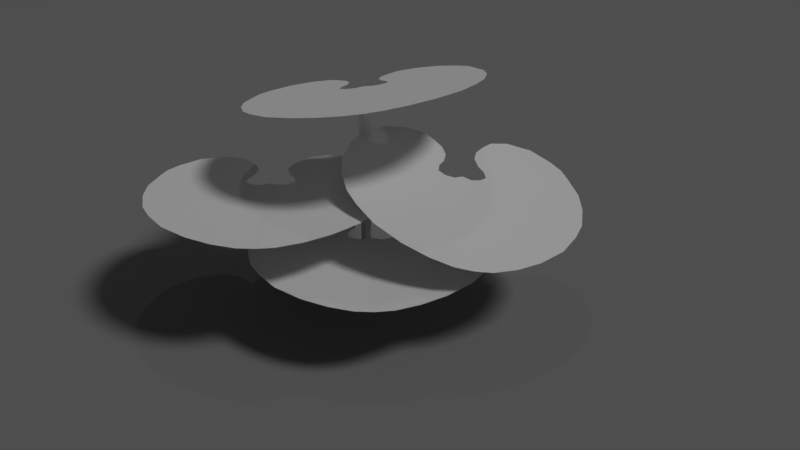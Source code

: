 # Source: RV_JAOP_15.blend  (saved by Blender 2.79.0; exported with 4.5.12 LTS)
import bpy
from mathutils import Matrix  # noqa: F401  (used for matrix-valued properties, if any)

bpy.ops.wm.read_factory_settings(use_empty=True)
scene = bpy.context.scene
scene.name = 'Scene'

# ---- collections
col_collection_1 = bpy.data.collections.new('Collection 1'); scene.collection.children.link(col_collection_1)

# ---- materials (node trees are filled in below, after node groups)
mat_material = bpy.data.materials.new('Material')
mat_material.alpha_threshold = 0.0
mat_material.use_transparent_shadow = False
mat_material.diffuse_color = (0.2396, 0.2396, 0.2396, 1.0)
mat_material.roughness = 0.5
mat_material.line_color = (0.0, 0.0, 0.0, 1.0)
mat_material_002 = bpy.data.materials.new('Material.002')
mat_material_002.alpha_threshold = 0.0
mat_material_002.use_transparent_shadow = False
mat_material_002.roughness = 0.5
mat_material_001 = bpy.data.materials.new('Material.001')
mat_material_001.alpha_threshold = 0.0
mat_material_001.use_transparent_shadow = False
mat_material_001.roughness = 0.5

# ---- material node trees

# ---- world
world_world = bpy.data.worlds.new('World'); scene.world = world_world
world_world.color = (0.05088, 0.05088, 0.05088)
world_world.use_sun_shadow = False
world_world.sun_shadow_jitter_overblur = 0.0
world_world.cycles.sampling_method = 'MANUAL'

# ---- cameras
cam_camera = bpy.data.cameras.new('Camera')
cam_camera.clip_end = 100.0
cam_camera.lens = 35.0
cam_camera.sensor_width = 32.0
cam_camera.sensor_height = 18.0
cam_camera.ortho_scale = 7.314
cam_camera.dof.focus_distance = 0.0
cam_camera.dof.aperture_fstop = 128.0

# ---- lights
light_spot = bpy.data.lights.new('Spot', 'SPOT')
light_spot.transmission_factor = 0.0
light_spot.energy = 500.0
light_spot.shadow_buffer_clip_start = 0.5
light_spot.shadow_soft_size = 0.1
light_spot.shadow_maximum_resolution = 0.006
light_spot.use_absolute_resolution = True
light_lamp = bpy.data.lights.new('Lamp', 'SUN')
light_lamp.transmission_factor = 0.0
light_lamp.cutoff_distance = 30.0
light_lamp.angle = 0.1993
light_lamp.energy = 1.0
light_lamp.shadow_buffer_clip_start = 1.001
light_lamp.shadow_soft_size = 0.1
light_lamp.shadow_cascade_max_distance = 1000.0

# ---- meshes
me_plane_008 = bpy.data.meshes.new('Plane.008')
me_plane_008.from_pydata([(-1.0, -1.0, 0.0), (1.0, -1.0, 0.0), (-1.0, 1.0, 0.0), (1.0, 1.0, 0.0)], [], [(0, 1, 3, 2)])
me_plane_008.materials.append(mat_material)
me_plane_008.use_remesh_preserve_volume = False
me_plane_008.use_remesh_preserve_attributes = False
me_plane_008.use_mirror_vertex_groups = False
me_plane_008.update()
me_cube_001 = bpy.data.meshes.new('Cube.001')
me_cube_001.from_pydata([(-1.0, -1.0, -1.0), (-1.0, -1.0, 1.0), (-1.0, 1.0, -1.0), (-1.0, 1.0, 1.0), (1.0, -1.0, -1.0), (1.0, -1.0, 1.0), (1.0, 1.0, -1.0), (1.0, 1.0, 1.0), (-0.7579, -0.7579, 0.04825), (-0.7579, 1.242, 0.04825), (1.242, 1.242, 0.04825), (1.242, -0.7579, 0.04825), (-0.7579, -0.7579, 0.5076), (-0.7579, 1.242, 0.5076), (1.242, 1.242, 0.5076), (1.242, -0.7579, 0.5076)], [], [(12, 1, 3, 13), (13, 3, 7, 14), (14, 7, 5, 15), (15, 5, 1, 12), (2, 6, 4, 0), (7, 3, 1, 5), (4, 11, 8, 0), (6, 10, 11, 4), (2, 9, 10, 6), (0, 8, 9, 2), (11, 15, 12, 8), (10, 14, 15, 11), (9, 13, 14, 10), (8, 12, 13, 9)])
_uv = me_cube_001.uv_layers.new(name='UVMap')
_uv.uv.foreach_set('vector', [0.02565, 0.04255, 0.02565, 0.03959, 0.305, 0.03959, 0.305, 0.04255, 0.02655, 0.04246, 0.02655, 0.03951, 0.3059, 0.03951, 0.3059, 0.04246, 0.3039, 0.04838, 0.3039, 0.05134, 0.02451, 0.05134, 0.02451, 0.04838, 0.3039, 0.04838, 0.3039, 0.05134, 0.02459, 0.05134, 0.02459, 0.04838, 0.3058, 0.05134, 0.02648, 0.05134, 0.02648, 0.03951, 0.3058, 0.03951, 0.3039, 0.05134, 0.02451, 0.05134, 0.02451, 0.03951, 0.3039, 0.03951, 0.3039, 0.03951, 0.3039, 0.04543, 0.02459, 0.04543, 0.02459, 0.03951, 0.3039, 0.03951, 0.3039, 0.04543, 0.02451, 0.04543, 0.02451, 0.03951, 0.02655, 0.05134, 0.02655, 0.04542, 0.3059, 0.04542, 0.3059, 0.05134, 0.02565, 0.05143, 0.02565, 0.04551, 0.305, 0.04551, 0.305, 0.05143, 0.3039, 0.04543, 0.3039, 0.04838, 0.02459, 0.04838, 0.02459, 0.04543, 0.3039, 0.04543, 0.3039, 0.04838, 0.02451, 0.04838, 0.02451, 0.04543, 0.02655, 0.04542, 0.02655, 0.04246, 0.3059, 0.04246, 0.3059, 0.04542, 0.02565, 0.04551, 0.02565, 0.04255, 0.305, 0.04255, 0.305, 0.04551])
me_cube_001.materials.append(mat_material_002)
me_cube_001.use_remesh_preserve_volume = False
me_cube_001.use_remesh_preserve_attributes = False
me_cube_001.use_mirror_vertex_groups = False
me_cube_001.update()
me_plane_007 = bpy.data.meshes.new('Plane.007')
me_plane_007.from_pydata([(-1.256, -1.146, 0.01743), (-0.9915, -1.369, 0.01743), (0.0707, 1.382, 0.01743), (0.0707, -0.4732, 0.01743), (-0.1651, 1.359, 0.01743), (-0.0459, -0.4183, 0.01743), (-0.4691, 1.246, 0.01743), (-0.1669, -0.4468, 0.01743), (-0.7849, 1.062, 0.01743), (-0.2535, -0.5224, 0.01743), (-1.118, 0.7769, 0.01743), (-0.2353, -0.6536, 0.01743), (-1.336, 0.4599, 0.01743), (-0.169, -0.7597, 0.01743), (-1.464, 0.2022, 0.01743), (-0.1308, -0.93, 0.01743), (-1.539, -0.1475, 0.01743), (-0.1719, -1.095, 0.01743), (-1.541, -0.4629, 0.01743), (-0.2845, -1.253, 0.01743), (-1.448, -0.7991, 0.01743), (-0.41, -1.378, 0.01743), (-1.385, -0.9827, 0.01743), (-0.6541, -1.446, 0.01743)], [], [(5, 3, 2, 4), (7, 5, 4, 6), (9, 7, 6, 8), (11, 9, 8, 10), (13, 11, 10, 12), (15, 13, 12, 14), (17, 15, 14, 16), (19, 17, 16, 18), (21, 19, 18, 20), (23, 21, 20, 22), (1, 23, 22, 0)])
_uv = me_plane_007.uv_layers.new(name='UVMap')
_uv.uv.foreach_set('vector', [0.1573, 0.1701, 0.1683, 0.1647, 0.1709, 0.3404, 0.1485, 0.3386, 0.1458, 0.1676, 0.1573, 0.1701, 0.1485, 0.3386, 0.1196, 0.3283, 0.1375, 0.1605, 0.1458, 0.1676, 0.1196, 0.3283, 0.08942, 0.3113, 0.1391, 0.1481, 0.1375, 0.1605, 0.08942, 0.3113, 0.05751, 0.2848, 0.1451, 0.1378, 0.1391, 0.1481, 0.05751, 0.2848, 0.03637, 0.2551, 0.1484, 0.1216, 0.1451, 0.1378, 0.03637, 0.2551, 0.02385, 0.2308, 0.1443, 0.1061, 0.1484, 0.1216, 0.02385, 0.2308, 0.01629, 0.1978, 0.1334, 0.09125, 0.1443, 0.1061, 0.01629, 0.1978, 0.01556, 0.168, 0.1213, 0.07959, 0.1334, 0.09125, 0.01556, 0.168, 0.02391, 0.136, 0.09809, 0.07355, 0.1213, 0.07959, 0.02391, 0.136, 0.02954, 0.1185, 0.06626, 0.08138, 0.09809, 0.07355, 0.02954, 0.1185, 0.04158, 0.1029])
me_plane_007.materials.append(mat_material_001)
me_plane_007.use_remesh_preserve_volume = False
me_plane_007.use_remesh_preserve_attributes = False
me_plane_007.use_mirror_vertex_groups = False
me_plane_007.update()
me_plane_006 = bpy.data.meshes.new('Plane.006')
me_plane_006.from_pydata([(-1.256, -1.146, 0.01743), (-0.9915, -1.369, 0.01743), (0.0707, 1.382, 0.01743), (0.0707, -0.4732, 0.01743), (-0.1651, 1.359, 0.01743), (-0.0459, -0.4183, 0.01743), (-0.4691, 1.246, 0.01743), (-0.1669, -0.4468, 0.01743), (-0.7849, 1.062, 0.01743), (-0.2535, -0.5224, 0.01743), (-1.118, 0.7769, 0.01743), (-0.2353, -0.6536, 0.01743), (-1.336, 0.4599, 0.01743), (-0.169, -0.7597, 0.01743), (-1.464, 0.2022, 0.01743), (-0.1308, -0.93, 0.01743), (-1.539, -0.1475, 0.01743), (-0.1719, -1.095, 0.01743), (-1.541, -0.4629, 0.01743), (-0.2845, -1.253, 0.01743), (-1.448, -0.7991, 0.01743), (-0.41, -1.378, 0.01743), (-1.385, -0.9827, 0.01743), (-0.6541, -1.446, 0.01743)], [], [(5, 3, 2, 4), (7, 5, 4, 6), (9, 7, 6, 8), (11, 9, 8, 10), (13, 11, 10, 12), (15, 13, 12, 14), (17, 15, 14, 16), (19, 17, 16, 18), (21, 19, 18, 20), (23, 21, 20, 22), (1, 23, 22, 0)])
_uv = me_plane_006.uv_layers.new(name='UVMap')
_uv.uv.foreach_set('vector', [0.1586, 0.1695, 0.1694, 0.1638, 0.1778, 0.3403, 0.1553, 0.3392, 0.1469, 0.1674, 0.1586, 0.1695, 0.1553, 0.3392, 0.1258, 0.3299, 0.1384, 0.1606, 0.1469, 0.1674, 0.1258, 0.3299, 0.09493, 0.3137, 0.1395, 0.148, 0.1384, 0.1606, 0.09493, 0.3137, 0.06198, 0.2881, 0.1452, 0.1375, 0.1395, 0.148, 0.06198, 0.2881, 0.03975, 0.2589, 0.148, 0.1211, 0.1452, 0.1375, 0.03975, 0.2589, 0.02637, 0.235, 0.1434, 0.1056, 0.148, 0.1211, 0.02637, 0.235, 0.01768, 0.2021, 0.1319, 0.09106, 0.1434, 0.1056, 0.01768, 0.2021, 0.01596, 0.1721, 0.1194, 0.07974, 0.1319, 0.09106, 0.01596, 0.1721, 0.02331, 0.1397, 0.09584, 0.07443, 0.1194, 0.07974, 0.02331, 0.1397, 0.02839, 0.1219, 0.06409, 0.08335, 0.09584, 0.07443, 0.02839, 0.1219, 0.03998, 0.1058])
me_plane_006.materials.append(mat_material_001)
me_plane_006.use_remesh_preserve_volume = False
me_plane_006.use_remesh_preserve_attributes = False
me_plane_006.use_mirror_vertex_groups = False
me_plane_006.update()
me_plane_005 = bpy.data.meshes.new('Plane.005')
me_plane_005.from_pydata([(-1.256, -1.146, 0.01743), (-0.9915, -1.369, 0.01743), (0.0707, 1.382, 0.01743), (0.0707, -0.4732, 0.01743), (-0.1651, 1.359, 0.01743), (-0.0459, -0.4183, 0.01743), (-0.4691, 1.246, 0.01743), (-0.1669, -0.4468, 0.01743), (-0.7849, 1.062, 0.01743), (-0.2535, -0.5224, 0.01743), (-1.118, 0.7769, 0.01743), (-0.2353, -0.6536, 0.01743), (-1.336, 0.4599, 0.01743), (-0.169, -0.7597, 0.01743), (-1.464, 0.2022, 0.01743), (-0.1308, -0.93, 0.01743), (-1.539, -0.1475, 0.01743), (-0.1719, -1.095, 0.01743), (-1.541, -0.4629, 0.01743), (-0.2845, -1.253, 0.01743), (-1.448, -0.7991, 0.01743), (-0.41, -1.378, 0.01743), (-1.385, -0.9827, 0.01743), (-0.6541, -1.446, 0.01743)], [], [(5, 3, 2, 4), (7, 5, 4, 6), (9, 7, 6, 8), (11, 9, 8, 10), (13, 11, 10, 12), (15, 13, 12, 14), (17, 15, 14, 16), (19, 17, 16, 18), (21, 19, 18, 20), (23, 21, 20, 22), (1, 23, 22, 0)])
_uv = me_plane_005.uv_layers.new(name='UVMap')
_uv.uv.foreach_set('vector', [0.1573, 0.1701, 0.1683, 0.1647, 0.1709, 0.3404, 0.1485, 0.3386, 0.1458, 0.1676, 0.1573, 0.1701, 0.1485, 0.3386, 0.1196, 0.3283, 0.1375, 0.1605, 0.1458, 0.1676, 0.1196, 0.3283, 0.08942, 0.3113, 0.1391, 0.1481, 0.1375, 0.1605, 0.08942, 0.3113, 0.05751, 0.2848, 0.1451, 0.1378, 0.1391, 0.1481, 0.05751, 0.2848, 0.03637, 0.2551, 0.1484, 0.1216, 0.1451, 0.1378, 0.03637, 0.2551, 0.02385, 0.2308, 0.1443, 0.1061, 0.1484, 0.1216, 0.02385, 0.2308, 0.01629, 0.1978, 0.1334, 0.09125, 0.1443, 0.1061, 0.01629, 0.1978, 0.01556, 0.168, 0.1213, 0.07959, 0.1334, 0.09125, 0.01556, 0.168, 0.02391, 0.136, 0.09809, 0.07355, 0.1213, 0.07959, 0.02391, 0.136, 0.02954, 0.1185, 0.06626, 0.08138, 0.09809, 0.07355, 0.02954, 0.1185, 0.04158, 0.1029])
me_plane_005.materials.append(mat_material_001)
me_plane_005.use_remesh_preserve_volume = False
me_plane_005.use_remesh_preserve_attributes = False
me_plane_005.use_mirror_vertex_groups = False
me_plane_005.update()
me_plane_004 = bpy.data.meshes.new('Plane.004')
me_plane_004.from_pydata([(-1.256, -1.146, 0.01743), (-0.9915, -1.369, 0.01743), (0.0707, 1.382, 0.01743), (0.0707, -0.4732, 0.01743), (-0.1651, 1.359, 0.01743), (-0.0459, -0.4183, 0.01743), (-0.4691, 1.246, 0.01743), (-0.1669, -0.4468, 0.01743), (-0.7849, 1.062, 0.01743), (-0.2535, -0.5224, 0.01743), (-1.118, 0.7769, 0.01743), (-0.2353, -0.6536, 0.01743), (-1.336, 0.4599, 0.01743), (-0.169, -0.7597, 0.01743), (-1.464, 0.2022, 0.01743), (-0.1308, -0.93, 0.01743), (-1.539, -0.1475, 0.01743), (-0.1719, -1.095, 0.01743), (-1.541, -0.4629, 0.01743), (-0.2845, -1.253, 0.01743), (-1.448, -0.7991, 0.01743), (-0.41, -1.378, 0.01743), (-1.385, -0.9827, 0.01743), (-0.6541, -1.446, 0.01743)], [], [(5, 3, 2, 4), (7, 5, 4, 6), (9, 7, 6, 8), (11, 9, 8, 10), (13, 11, 10, 12), (15, 13, 12, 14), (17, 15, 14, 16), (19, 17, 16, 18), (21, 19, 18, 20), (23, 21, 20, 22), (1, 23, 22, 0)])
_uv = me_plane_004.uv_layers.new(name='UVMap')
_uv.uv.foreach_set('vector', [0.1586, 0.1695, 0.1694, 0.1638, 0.1778, 0.3403, 0.1553, 0.3392, 0.1469, 0.1674, 0.1586, 0.1695, 0.1553, 0.3392, 0.1258, 0.3299, 0.1384, 0.1606, 0.1469, 0.1674, 0.1258, 0.3299, 0.09493, 0.3137, 0.1395, 0.148, 0.1384, 0.1606, 0.09493, 0.3137, 0.06198, 0.2881, 0.1452, 0.1375, 0.1395, 0.148, 0.06198, 0.2881, 0.03975, 0.2589, 0.148, 0.1211, 0.1452, 0.1375, 0.03975, 0.2589, 0.02637, 0.235, 0.1434, 0.1056, 0.148, 0.1211, 0.02637, 0.235, 0.01768, 0.2021, 0.1319, 0.09106, 0.1434, 0.1056, 0.01768, 0.2021, 0.01596, 0.1721, 0.1194, 0.07974, 0.1319, 0.09106, 0.01596, 0.1721, 0.02331, 0.1397, 0.09584, 0.07443, 0.1194, 0.07974, 0.02331, 0.1397, 0.02839, 0.1219, 0.06409, 0.08335, 0.09584, 0.07443, 0.02839, 0.1219, 0.03998, 0.1058])
me_plane_004.materials.append(mat_material_001)
me_plane_004.use_remesh_preserve_volume = False
me_plane_004.use_remesh_preserve_attributes = False
me_plane_004.use_mirror_vertex_groups = False
me_plane_004.update()
me_plane_003 = bpy.data.meshes.new('Plane.003')
me_plane_003.from_pydata([(-1.256, -1.146, 0.01743), (-0.9915, -1.369, 0.01743), (0.0707, 1.382, 0.01743), (0.0707, -0.4732, 0.01743), (-0.1651, 1.359, 0.01743), (-0.0459, -0.4183, 0.01743), (-0.4691, 1.246, 0.01743), (-0.1669, -0.4468, 0.01743), (-0.7849, 1.062, 0.01743), (-0.2535, -0.5224, 0.01743), (-1.118, 0.7769, 0.01743), (-0.2353, -0.6536, 0.01743), (-1.336, 0.4599, 0.01743), (-0.169, -0.7597, 0.01743), (-1.464, 0.2022, 0.01743), (-0.1308, -0.93, 0.01743), (-1.539, -0.1475, 0.01743), (-0.1719, -1.095, 0.01743), (-1.541, -0.4629, 0.01743), (-0.2845, -1.253, 0.01743), (-1.448, -0.7991, 0.01743), (-0.41, -1.378, 0.01743), (-1.385, -0.9827, 0.01743), (-0.6541, -1.446, 0.01743)], [], [(5, 3, 2, 4), (7, 5, 4, 6), (9, 7, 6, 8), (11, 9, 8, 10), (13, 11, 10, 12), (15, 13, 12, 14), (17, 15, 14, 16), (19, 17, 16, 18), (21, 19, 18, 20), (23, 21, 20, 22), (1, 23, 22, 0)])
_uv = me_plane_003.uv_layers.new(name='UVMap')
_uv.uv.foreach_set('vector', [0.1573, 0.1701, 0.1683, 0.1647, 0.1709, 0.3404, 0.1485, 0.3386, 0.1458, 0.1676, 0.1573, 0.1701, 0.1485, 0.3386, 0.1196, 0.3283, 0.1375, 0.1605, 0.1458, 0.1676, 0.1196, 0.3283, 0.08942, 0.3113, 0.1391, 0.1481, 0.1375, 0.1605, 0.08942, 0.3113, 0.05751, 0.2848, 0.1451, 0.1378, 0.1391, 0.1481, 0.05751, 0.2848, 0.03637, 0.2551, 0.1484, 0.1216, 0.1451, 0.1378, 0.03637, 0.2551, 0.02385, 0.2308, 0.1443, 0.1061, 0.1484, 0.1216, 0.02385, 0.2308, 0.01629, 0.1978, 0.1334, 0.09125, 0.1443, 0.1061, 0.01629, 0.1978, 0.01556, 0.168, 0.1213, 0.07959, 0.1334, 0.09125, 0.01556, 0.168, 0.02391, 0.136, 0.09809, 0.07355, 0.1213, 0.07959, 0.02391, 0.136, 0.02954, 0.1185, 0.06626, 0.08138, 0.09809, 0.07355, 0.02954, 0.1185, 0.04158, 0.1029])
me_plane_003.materials.append(mat_material_001)
me_plane_003.use_remesh_preserve_volume = False
me_plane_003.use_remesh_preserve_attributes = False
me_plane_003.use_mirror_vertex_groups = False
me_plane_003.update()
me_plane_002 = bpy.data.meshes.new('Plane.002')
me_plane_002.from_pydata([(-1.256, -1.146, 0.01743), (-0.9915, -1.369, 0.01743), (0.0707, 1.382, 0.01743), (0.0707, -0.4732, 0.01743), (-0.1651, 1.359, 0.01743), (-0.0459, -0.4183, 0.01743), (-0.4691, 1.246, 0.01743), (-0.1669, -0.4468, 0.01743), (-0.7849, 1.062, 0.01743), (-0.2535, -0.5224, 0.01743), (-1.118, 0.7769, 0.01743), (-0.2353, -0.6536, 0.01743), (-1.336, 0.4599, 0.01743), (-0.169, -0.7597, 0.01743), (-1.464, 0.2022, 0.01743), (-0.1308, -0.93, 0.01743), (-1.539, -0.1475, 0.01743), (-0.1719, -1.095, 0.01743), (-1.541, -0.4629, 0.01743), (-0.2845, -1.253, 0.01743), (-1.448, -0.7991, 0.01743), (-0.41, -1.378, 0.01743), (-1.385, -0.9827, 0.01743), (-0.6541, -1.446, 0.01743)], [], [(5, 3, 2, 4), (7, 5, 4, 6), (9, 7, 6, 8), (11, 9, 8, 10), (13, 11, 10, 12), (15, 13, 12, 14), (17, 15, 14, 16), (19, 17, 16, 18), (21, 19, 18, 20), (23, 21, 20, 22), (1, 23, 22, 0)])
_uv = me_plane_002.uv_layers.new(name='UVMap')
_uv.uv.foreach_set('vector', [0.1586, 0.1695, 0.1694, 0.1638, 0.1778, 0.3403, 0.1553, 0.3392, 0.1469, 0.1674, 0.1586, 0.1695, 0.1553, 0.3392, 0.1258, 0.3299, 0.1384, 0.1606, 0.1469, 0.1674, 0.1258, 0.3299, 0.09493, 0.3137, 0.1395, 0.148, 0.1384, 0.1606, 0.09493, 0.3137, 0.06198, 0.2881, 0.1452, 0.1375, 0.1395, 0.148, 0.06198, 0.2881, 0.03975, 0.2589, 0.148, 0.1211, 0.1452, 0.1375, 0.03975, 0.2589, 0.02637, 0.235, 0.1434, 0.1056, 0.148, 0.1211, 0.02637, 0.235, 0.01768, 0.2021, 0.1319, 0.09106, 0.1434, 0.1056, 0.01768, 0.2021, 0.01596, 0.1721, 0.1194, 0.07974, 0.1319, 0.09106, 0.01596, 0.1721, 0.02331, 0.1397, 0.09584, 0.07443, 0.1194, 0.07974, 0.02331, 0.1397, 0.02839, 0.1219, 0.06409, 0.08335, 0.09584, 0.07443, 0.02839, 0.1219, 0.03998, 0.1058])
me_plane_002.materials.append(mat_material_001)
me_plane_002.use_remesh_preserve_volume = False
me_plane_002.use_remesh_preserve_attributes = False
me_plane_002.use_mirror_vertex_groups = False
me_plane_002.update()
me_plane_001 = bpy.data.meshes.new('Plane.001')
me_plane_001.from_pydata([(-1.256, -1.146, 0.01743), (-0.9915, -1.369, 0.01743), (0.0707, 1.382, 0.01743), (0.0707, -0.4732, 0.01743), (-0.1651, 1.359, 0.01743), (-0.0459, -0.4183, 0.01743), (-0.4691, 1.246, 0.01743), (-0.1669, -0.4468, 0.01743), (-0.7849, 1.062, 0.01743), (-0.2535, -0.5224, 0.01743), (-1.118, 0.7769, 0.01743), (-0.2353, -0.6536, 0.01743), (-1.336, 0.4599, 0.01743), (-0.169, -0.7597, 0.01743), (-1.464, 0.2022, 0.01743), (-0.1308, -0.93, 0.01743), (-1.539, -0.1475, 0.01743), (-0.1719, -1.095, 0.01743), (-1.541, -0.4629, 0.01743), (-0.2845, -1.253, 0.01743), (-1.448, -0.7991, 0.01743), (-0.41, -1.378, 0.01743), (-1.385, -0.9827, 0.01743), (-0.6541, -1.446, 0.01743)], [], [(5, 3, 2, 4), (7, 5, 4, 6), (9, 7, 6, 8), (11, 9, 8, 10), (13, 11, 10, 12), (15, 13, 12, 14), (17, 15, 14, 16), (19, 17, 16, 18), (21, 19, 18, 20), (23, 21, 20, 22), (1, 23, 22, 0)])
_uv = me_plane_001.uv_layers.new(name='UVMap')
_uv.uv.foreach_set('vector', [0.1586, 0.1695, 0.1694, 0.1638, 0.1778, 0.3403, 0.1553, 0.3392, 0.1469, 0.1674, 0.1586, 0.1695, 0.1553, 0.3392, 0.1258, 0.3299, 0.1384, 0.1606, 0.1469, 0.1674, 0.1258, 0.3299, 0.09493, 0.3137, 0.1395, 0.148, 0.1384, 0.1606, 0.09493, 0.3137, 0.06198, 0.2881, 0.1452, 0.1375, 0.1395, 0.148, 0.06198, 0.2881, 0.03975, 0.2589, 0.148, 0.1211, 0.1452, 0.1375, 0.03975, 0.2589, 0.02637, 0.235, 0.1434, 0.1056, 0.148, 0.1211, 0.02637, 0.235, 0.01768, 0.2021, 0.1319, 0.09106, 0.1434, 0.1056, 0.01768, 0.2021, 0.01596, 0.1721, 0.1194, 0.07974, 0.1319, 0.09106, 0.01596, 0.1721, 0.02331, 0.1397, 0.09584, 0.07443, 0.1194, 0.07974, 0.02331, 0.1397, 0.02839, 0.1219, 0.06409, 0.08335, 0.09584, 0.07443, 0.02839, 0.1219, 0.03998, 0.1058])
me_plane_001.materials.append(mat_material_001)
me_plane_001.use_remesh_preserve_volume = False
me_plane_001.use_remesh_preserve_attributes = False
me_plane_001.use_mirror_vertex_groups = False
me_plane_001.update()
me_plane = bpy.data.meshes.new('Plane')
me_plane.from_pydata([(-1.256, -1.146, 0.01743), (-0.9915, -1.369, 0.01743), (0.0707, 1.382, 0.01743), (0.0707, -0.4732, 0.01743), (-0.1651, 1.359, 0.01743), (-0.0459, -0.4183, 0.01743), (-0.4691, 1.246, 0.01743), (-0.1669, -0.4468, 0.01743), (-0.7849, 1.062, 0.01743), (-0.2535, -0.5224, 0.01743), (-1.118, 0.7769, 0.01743), (-0.2353, -0.6536, 0.01743), (-1.336, 0.4599, 0.01743), (-0.169, -0.7597, 0.01743), (-1.464, 0.2022, 0.01743), (-0.1308, -0.93, 0.01743), (-1.539, -0.1475, 0.01743), (-0.1719, -1.095, 0.01743), (-1.541, -0.4629, 0.01743), (-0.2845, -1.253, 0.01743), (-1.448, -0.7991, 0.01743), (-0.41, -1.378, 0.01743), (-1.385, -0.9827, 0.01743), (-0.6541, -1.446, 0.01743)], [], [(5, 3, 2, 4), (7, 5, 4, 6), (9, 7, 6, 8), (11, 9, 8, 10), (13, 11, 10, 12), (15, 13, 12, 14), (17, 15, 14, 16), (19, 17, 16, 18), (21, 19, 18, 20), (23, 21, 20, 22), (1, 23, 22, 0)])
_uv = me_plane.uv_layers.new(name='UVMap')
_uv.uv.foreach_set('vector', [0.1573, 0.1701, 0.1683, 0.1647, 0.1709, 0.3404, 0.1485, 0.3386, 0.1458, 0.1676, 0.1573, 0.1701, 0.1485, 0.3386, 0.1196, 0.3283, 0.1375, 0.1605, 0.1458, 0.1676, 0.1196, 0.3283, 0.08942, 0.3113, 0.1391, 0.1481, 0.1375, 0.1605, 0.08942, 0.3113, 0.05751, 0.2848, 0.1451, 0.1378, 0.1391, 0.1481, 0.05751, 0.2848, 0.03637, 0.2551, 0.1484, 0.1216, 0.1451, 0.1378, 0.03637, 0.2551, 0.02385, 0.2308, 0.1443, 0.1061, 0.1484, 0.1216, 0.02385, 0.2308, 0.01629, 0.1978, 0.1334, 0.09125, 0.1443, 0.1061, 0.01629, 0.1978, 0.01556, 0.168, 0.1213, 0.07959, 0.1334, 0.09125, 0.01556, 0.168, 0.02391, 0.136, 0.09809, 0.07355, 0.1213, 0.07959, 0.02391, 0.136, 0.02954, 0.1185, 0.06626, 0.08138, 0.09809, 0.07355, 0.02954, 0.1185, 0.04158, 0.1029])
me_plane.materials.append(mat_material_001)
me_plane.use_remesh_preserve_volume = False
me_plane.use_remesh_preserve_attributes = False
me_plane.use_mirror_vertex_groups = False
me_plane.update()

# ---- objects
ob_spot = bpy.data.objects.new('Spot', light_spot)
ob_plane_008 = bpy.data.objects.new('Plane.008', me_plane_008)
ob_cube = bpy.data.objects.new('Cube', me_cube_001)
ob_plane_007 = bpy.data.objects.new('Plane.007', me_plane_007)
ob_plane_006 = bpy.data.objects.new('Plane.006', me_plane_006)
ob_plane_005 = bpy.data.objects.new('Plane.005', me_plane_005)
ob_plane_004 = bpy.data.objects.new('Plane.004', me_plane_004)
ob_plane_003 = bpy.data.objects.new('Plane.003', me_plane_003)
ob_plane_002 = bpy.data.objects.new('Plane.002', me_plane_002)
ob_plane_001 = bpy.data.objects.new('Plane.001', me_plane_001)
ob_plane = bpy.data.objects.new('Plane', me_plane)
ob_lamp = bpy.data.objects.new('Lamp', light_lamp)
ob_camera = bpy.data.objects.new('Camera', cam_camera)

# ---- transforms, parenting, visibility, modifiers, constraints
ob_spot.location = (-6.255, 5.445, 24.93)
ob_spot.rotation_euler = (0.05286, -0.09437, 0.0265)
ob_spot.scale = (1.927, 2.228, 1.0)
ob_spot.lineart.crease_threshold = 0.0
ob_plane_008.location = (0.0, 0.0, -1.0)
ob_plane_008.scale = (50.0, 50.0, 1.0)
ob_plane_008.lineart.crease_threshold = 0.0
ob_cube.location = (-0.9898, 0.7984, 0.3048)
ob_cube.scale = (0.05, 0.05, 1.5)
ob_cube.lineart.crease_threshold = 0.0
ob_plane_007.location = (-0.6353, 0.6019, 1.864)
ob_plane_007.rotation_euler = (0.138, 0.1228, 4.007)
ob_plane_007.lineart.crease_threshold = 0.0
ob_plane_006.location = (-0.7254, 0.4962, 1.847)
ob_plane_006.rotation_euler = (0.138, 0.1228, 4.007)
ob_plane_006.scale = (-1.0, 1.0, 1.0)
ob_plane_006.lineart.crease_threshold = 0.0
ob_plane_005.location = (-1.045, -0.7116, 0.6442)
ob_plane_005.rotation_euler = (0.0, 0.0, 3.998)
ob_plane_005.lineart.crease_threshold = 0.0
ob_plane_004.location = (-1.137, -0.8173, 0.6442)
ob_plane_004.rotation_euler = (0.0, 0.0, 3.998)
ob_plane_004.scale = (-1.0, 1.0, 1.0)
ob_plane_004.lineart.crease_threshold = 0.0
ob_plane_003.location = (0.6899, 1.131, 0.6305)
ob_plane_003.rotation_euler = (-0.2318, -0.1967, 4.021)
ob_plane_003.lineart.crease_threshold = 0.0
ob_plane_002.location = (0.6024, 1.025, 0.6578)
ob_plane_002.rotation_euler = (-0.2318, -0.1967, 4.021)
ob_plane_002.scale = (-1.0, 1.0, 1.0)
ob_plane_002.lineart.crease_threshold = 0.0
ob_plane_001.location = (0.02412, -0.05284, 0.0)
ob_plane_001.rotation_euler = (0.0, 0.0, 3.998)
ob_plane_001.scale = (-1.0, 1.0, 1.0)
ob_plane_001.lineart.crease_threshold = 0.0
ob_plane.location = (0.1158, 0.05284, 0.0)
ob_plane.rotation_euler = (0.0, 0.0, 3.998)
ob_plane.lineart.crease_threshold = 0.0
ob_lamp.location = (4.076, 1.005, 5.904)
ob_lamp.rotation_euler = (0.6503, 0.05522, 1.866)
ob_lamp.lock_rotations_4d = False
ob_lamp.empty_display_type = 'ARROWS'
ob_lamp.color = (0.0, 0.0, 0.0, 0.0)
ob_lamp.lineart.crease_threshold = 0.0
ob_camera.location = (7.481, -6.508, 5.344)
ob_camera.rotation_euler = (1.109, 0.0, 0.8149)
ob_camera.lock_rotations_4d = False
ob_camera.empty_display_type = 'ARROWS'
ob_camera.color = (0.0, 0.0, 0.0, 0.0)
ob_camera.display_type = 'WIRE'
ob_camera.lineart.crease_threshold = 0.0

# ---- collection membership
col_collection_1.objects.link(ob_spot)
col_collection_1.objects.link(ob_plane_008)
col_collection_1.objects.link(ob_cube)
col_collection_1.objects.link(ob_plane_007)
col_collection_1.objects.link(ob_plane_006)
col_collection_1.objects.link(ob_plane_005)
col_collection_1.objects.link(ob_plane_004)
col_collection_1.objects.link(ob_plane_003)
col_collection_1.objects.link(ob_plane_002)
col_collection_1.objects.link(ob_plane_001)
col_collection_1.objects.link(ob_plane)
col_collection_1.objects.link(ob_lamp)
col_collection_1.objects.link(ob_camera)

# ---- scene / render settings (as saved in the file)
scene.camera = ob_camera
scene.frame_start = 1; scene.frame_end = 250; scene.frame_set(201)
scene.render.engine = 'BLENDER_EEVEE_NEXT'
scene.render.resolution_percentage = 50
scene.render.dither_intensity = 0.0
scene.cycles.use_denoising = False
scene.cycles.samples = 128
scene.cycles.sampling_pattern = 'TABULATED_SOBOL'
scene.cycles.use_adaptive_sampling = False
scene.cycles.use_light_tree = False
scene.cycles.blur_glossy = 0.0
scene.cycles.sample_clamp_indirect = 0.0
scene.view_settings.view_transform = 'Standard'
bpy.context.view_layer.update()
